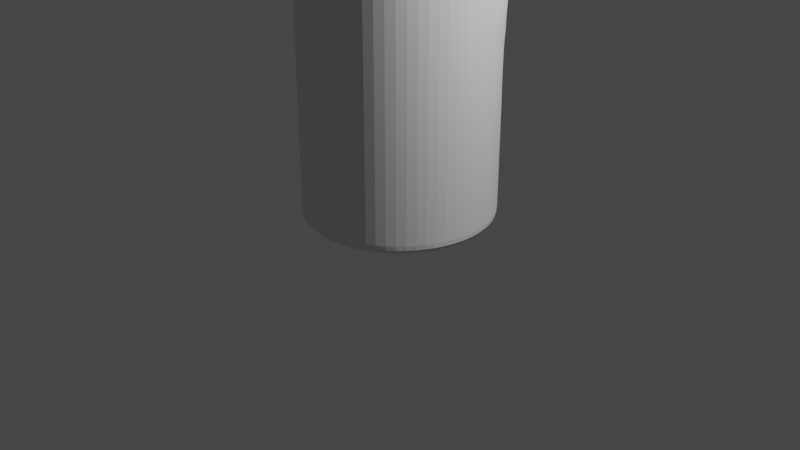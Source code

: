 # Source: NewTotem.blend  (saved by Blender 3.4.6; exported with 4.5.12 LTS)
import bpy
from mathutils import Matrix  # noqa: F401  (used for matrix-valued properties, if any)

bpy.ops.wm.read_factory_settings(use_empty=True)
scene = bpy.context.scene
scene.name = 'Scene'

# ---- collections
col_collection = bpy.data.collections.new('Collection'); scene.collection.children.link(col_collection)

# ---- world
world_world = bpy.data.worlds.new('World'); scene.world = world_world
world_world.use_nodes = True; world_world.node_tree.nodes.clear()
_N = world_world.node_tree.nodes; _L = world_world.node_tree.links
n0 = _N.new('ShaderNodeOutputWorld'); n0.name = 'World Output'; n0.location = (300, 300)
n1 = _N.new('ShaderNodeBackground'); n1.name = 'Background'; n1.location = (10, 300)
n1.inputs[0].default_value = (0.05088, 0.05088, 0.05088, 1.0)
_L.new(n1.outputs[0], n0.inputs[0])
n0.is_active_output = True
world_world.color = (0.05088, 0.05088, 0.05088)
world_world.use_sun_shadow = False
world_world.sun_shadow_jitter_overblur = 0.0

# ---- cameras
cam_camera = bpy.data.cameras.new('Camera')
cam_camera.clip_end = 100.0
cam_camera.ortho_scale = 7.314

# ---- lights
light_light = bpy.data.lights.new('Light', 'POINT')
light_light.transmission_factor = 0.0
light_light.energy = 1000.0
light_light.shadow_soft_size = 0.1
light_light.shadow_maximum_resolution = 0.006
light_light.use_absolute_resolution = True

# ---- meshes
me_cylinder = bpy.data.meshes.new('Cylinder')
me_cylinder.from_pydata([(0.0, 1.0, -1.5), (0.0, 1.0, 1.5), (0.3827, 0.9239, -1.5), (0.3827, 0.9239, 1.5), (0.7071, 0.7071, -1.5), (0.7071, 0.7071, 1.5), (0.9239, 0.3827, -1.5), (0.9239, 0.3827, 1.5), (1.0, 0.0, -1.5), (1.0, 0.0, 1.5), (0.9239, -0.3827, -1.5), (0.9239, -0.3827, 1.5), (0.7071, -0.7071, -1.5), (0.7071, -0.7071, 1.5), (0.3827, -0.9239, -1.5), (0.3827, -0.9239, 1.5), (0.0, -1.0, -1.5), (0.0, -1.0, 1.5), (-0.3827, -0.9239, -1.5), (-0.3827, -0.9239, 1.5), (-0.7071, -0.7071, -1.5), (-0.7071, -0.7071, 1.5), (-0.9239, -0.3827, -1.5), (-0.9239, -0.3827, 1.5), (-1.0, 0.0, -1.5), (-1.0, 0.0, 1.5), (-0.9239, 0.3827, -1.5), (-0.9239, 0.3827, 1.5), (-0.7071, 0.7071, -1.5), (-0.7071, 0.7071, 1.5), (-0.3827, 0.9239, -1.5), (-0.3827, 0.9239, 1.5), (0.0, 1.123, 0.09269), (0.2482, 0.9447, 0.08104), (0.7071, 0.7071, -0.04659), (0.9239, 0.3827, 0.008852), (1.0, 0.0, 0.008852), (0.9239, -0.3827, 0.008852), (0.7071, -0.7071, 0.008852), (0.3827, -0.9239, 0.008852), (0.0, -1.0, 0.008852), (-0.3827, -0.9239, 0.008852), (-0.7071, -0.7071, 0.008852), (-0.9239, -0.3827, 0.008852), (-1.0, 0.0, 0.008852), (-0.9239, 0.3827, 0.008852), (-0.7071, 0.7071, -0.04659), (-0.2482, 0.9447, 0.08104), (0.0, 1.001, 0.75), (0.7773, 0.7071, 0.7642), (0.9239, 0.3827, 0.75), (1.0, 0.0, 0.75), (0.9239, -0.3827, 0.75), (0.7071, -0.7071, 0.75), (0.3827, -0.9239, 0.75), (0.0, -1.0, 0.75), (-0.3827, -0.9239, 0.75), (-0.7071, -0.7071, 0.75), (-0.9239, -0.3827, 0.75), (-1.0, 0.0, 0.75), (-0.9239, 0.3827, 0.75), (-0.7773, 0.7071, 0.7642), (0.0, 1.0, 1.116), (0.3827, 0.9239, 1.116), (0.7506, 0.7071, 1.026), (0.9239, 0.3827, 1.125), (1.0, 0.0, 1.125), (0.9239, -0.3827, 1.125), (0.7071, -0.7071, 1.125), (0.3827, -0.9239, 1.125), (0.0, -1.0, 1.125), (-0.3827, -0.9239, 1.125), (-0.7071, -0.7071, 1.125), (-0.9239, -0.3827, 1.125), (-1.0, 0.0, 1.125), (-0.9239, 0.3827, 1.125), (-0.7506, 0.7071, 1.026), (-0.3827, 0.9239, 1.116), (0.3045, 1.039, 0.375), (0.7071, 0.7071, 0.3892), (0.9239, 0.3827, 0.375), (1.0, 0.0, 0.375), (0.9239, -0.3827, 0.375), (0.7071, -0.7071, 0.375), (0.3827, -0.9239, 0.375), (0.0, -1.0, 0.375), (-0.3827, -0.9239, 0.375), (-0.7071, -0.7071, 0.375), (-0.9239, -0.3827, 0.375), (-1.0, 0.0, 0.375), (-0.9239, 0.3827, 0.375), (-0.7071, 0.7071, 0.3892), (-0.3045, 1.039, 0.375), (0.0, 1.236, 0.375), (0.3827, 0.9239, -0.2534), (0.7071, 0.7071, -0.3274), (0.9239, 0.3827, -0.3004), (1.0, 0.0, -0.3004), (0.9239, -0.3827, -0.3004), (0.7071, -0.7071, -0.3004), (0.3827, -0.9239, -0.3004), (0.0, -1.0, -0.3004), (-0.3827, -0.9239, -0.3004), (-0.7071, -0.7071, -0.3004), (-0.9239, -0.3827, -0.3004), (-1.0, 0.0, -0.3004), (-0.9239, 0.3827, -0.3004), (-0.7071, 0.7071, -0.3274), (-0.3827, 0.9239, -0.2534), (0.0, 1.0, -0.1914), (0.0, 1.0, 0.01528), (0.3827, 0.9239, -0.112), (0.7071, 0.7071, -0.2689), (0.9239, 0.3827, -0.124), (1.0, 0.0, -0.124), (0.9239, -0.3827, -0.124), (0.7071, -0.7071, -0.124), (0.3827, -0.9239, -0.124), (0.0, -1.0, -0.124), (-0.3827, -0.9239, -0.124), (-0.7071, -0.7071, -0.124), (-0.9239, -0.3827, -0.124), (-1.0, 0.0, -0.124), (-0.9239, 0.3827, -0.124), (-0.7071, 0.7071, -0.2689), (-0.3827, 0.9239, -0.112), (0.3827, 0.9239, -1.125), (0.7071, 0.7071, -1.125), (0.9239, 0.3827, -1.125), (1.0, 0.0, -1.125), (0.9239, -0.3827, -1.125), (0.7071, -0.7071, -1.125), (0.3827, -0.9239, -1.125), (0.0, -1.0, -1.125), (-0.3827, -0.9239, -1.125), (-0.7071, -0.7071, -1.125), (-0.9239, -0.3827, -1.125), (-1.0, 0.0, -1.125), (-0.9239, 0.3827, -1.125), (-0.7071, 0.7071, -1.125), (-0.3827, 0.9239, -1.125), (0.0, 1.0, -1.125), (0.1913, 0.9619, -1.5), (0.1913, 0.9619, 1.5), (0.1483, 1.031, 0.08857), (0.1491, 0.9623, 0.7659), (0.1644, 0.9619, 1.022), (0.1818, 1.198, 0.3909), (0.1913, 0.9619, -0.2145), (0.1913, 0.9619, -0.03505), (0.1913, 0.9619, -1.125), (0.5449, 0.8155, -1.5), (0.5449, 0.8155, 1.5), (0.5216, 0.8155, -0.009048), (0.5449, 0.8155, 1.116), (0.5411, 0.8155, 0.375), (0.5449, 0.8155, -0.2981), (0.5449, 0.8155, -0.1793), (0.5449, 0.8155, -1.125), (-0.1913, 0.9619, -1.5), (-0.1913, 0.9619, 1.5), (-0.1483, 1.031, 0.08857), (-0.1491, 0.9623, 0.7659), (-0.1644, 0.9619, 1.022), (-0.1818, 1.198, 0.3909), (-0.1913, 0.9619, -0.2145), (-0.1913, 0.9619, -0.03505), (-0.1913, 0.9619, -1.125), (-0.5449, 0.8155, -1.5), (-0.5449, 0.8155, 1.5), (-0.5216, 0.8155, -0.009048), (-0.5449, 0.8155, 1.116), (-0.5411, 0.8155, 0.375), (-0.5449, 0.8155, -0.2981), (-0.5449, 0.8155, -0.1793), (-0.5449, 0.8155, -1.125), (0.7773, 0.7071, 0.9256), (0.9239, 0.3827, 0.9375), (1.0, 0.0, 0.9375), (0.9239, -0.3827, 0.9375), (0.7071, -0.7071, 0.9375), (0.3827, -0.9239, 0.9375), (0.0, -1.0, 0.9375), (-0.3827, -0.9239, 0.9375), (-0.7071, -0.7071, 0.9375), (-0.9239, -0.3827, 0.9375), (-1.0, 0.0, 0.9375), (-0.9239, 0.3827, 0.9375), (-0.7773, 0.7071, 0.9256), (0.0, 1.0, 0.9375), (0.1491, 0.9619, 0.9251), (-0.1491, 0.9619, 0.9251), (0.0, 1.112, 0.5744), (0.3613, 0.9765, 0.5744), (0.7574, 0.7071, 0.6802), (0.9239, 0.3827, 0.5625), (1.0, 0.0, 0.5625), (0.9239, -0.3827, 0.5625), (0.7071, -0.7071, 0.5625), (0.3827, -0.9239, 0.5625), (0.0, -1.0, 0.5625), (-0.3827, -0.9239, 0.5625), (-0.7071, -0.7071, 0.5625), (-0.9239, -0.3827, 0.5625), (-1.0, 0.0, 0.5625), (-0.9239, 0.3827, 0.5625), (-0.7574, 0.7071, 0.6802), (-0.3613, 0.9765, 0.5744), (0.1581, 0.9884, 0.6943), (0.5449, 0.8155, 0.5731), (-0.1581, 0.9884, 0.6943), (-0.5449, 0.8155, 0.5731), (0.3789, 0.5358, 0.9375), (0.379, 0.5358, 0.75), (0.7773, 0.319, 0.9256), (0.7773, 0.319, 0.7642), (-0.7773, 0.319, 0.9256), (-0.7773, 0.319, 0.7642), (-0.3789, 0.5358, 0.9375), (-0.379, 0.5358, 0.75), (-0.5615, 0.4274, 0.75), (0.5615, 0.4274, 0.75), (0.1491, 0.5738, 0.7659), (-0.5449, 0.4274, 1.116), (-0.3827, 0.5358, 1.116), (0.5449, 0.4274, 1.116), (0.7506, 0.319, 1.026), (0.1644, 0.5738, 1.022), (0.3827, 0.5358, 1.116), (0.1491, 0.5738, 0.9251), (0.5616, 0.4274, 0.9375), (-0.1491, 0.5738, 0.7659), (-0.1644, 0.5738, 1.022), (-0.1491, 0.5738, 0.9251), (-0.7506, 0.319, 1.026), (-0.5616, 0.4274, 0.9375), (0.3827, 0.5358, 0.5744), (0.7574, 0.319, 0.6802), (-0.7574, 0.319, 0.6802), (-0.3827, 0.5358, 0.5744), (0.1581, 0.5738, 0.6943), (0.5449, 0.4274, 0.5731), (-0.1581, 0.5738, 0.6943), (-0.5449, 0.4274, 0.5731), (0.2762, 1.032, 0.2089), (0.7071, 0.7071, 0.1946), (0.9239, 0.3827, 0.1875), (1.0, 0.0, 0.1875), (0.9239, -0.3827, 0.1875), (0.7071, -0.7071, 0.1875), (0.3827, -0.9239, 0.1875), (0.0, -1.0, 0.1875), (-0.3827, -0.9239, 0.1875), (-0.7071, -0.7071, 0.1875), (-0.9239, -0.3827, 0.1875), (-1.0, 0.0, 0.1875), (-0.9239, 0.3827, 0.1875), (-0.7071, 0.7071, 0.1946), (-0.2762, 1.032, 0.2089), (0.0, 1.236, 0.2055), (0.1845, 1.198, 0.2481), (0.5375, 0.8155, 0.1875), (-0.1845, 1.198, 0.2481), (-0.5375, 0.8155, 0.1875), (0.0, 1.0, 1.308), (0.3827, 0.9239, 1.308), (0.7289, 0.7071, 1.263), (0.9239, 0.3827, 1.312), (1.0, 0.0, 1.312), (0.9239, -0.3827, 1.312), (0.7071, -0.7071, 1.312), (0.3827, -0.9239, 1.312), (0.0, -1.0, 1.312), (-0.3827, -0.9239, 1.312), (-0.7071, -0.7071, 1.312), (-0.9239, -0.3827, 1.312), (-1.0, 0.0, 1.312), (-0.9239, 0.3827, 1.312), (-0.7289, 0.7071, 1.263), (-0.3827, 0.9239, 1.308), (0.1778, 0.9619, 1.261), (0.5449, 0.8155, 1.308), (-0.1778, 0.9619, 1.261), (-0.5449, 0.8155, 1.308), (0.0, 1.0, -0.7073), (0.3827, 0.9239, -0.6921), (0.7071, 0.7071, -0.7127), (0.9239, 0.3827, -0.7127), (1.0, 0.0, -0.7127), (0.9239, -0.3827, -0.7127), (0.7071, -0.7071, -0.7127), (0.3827, -0.9239, -0.7127), (0.0, -1.0, -0.7127), (-0.3827, -0.9239, -0.7127), (-0.7071, -0.7071, -0.7127), (-0.9239, -0.3827, -0.7127), (-1.0, 0.0, -0.7127), (-0.9239, 0.3827, -0.7127), (-0.7071, 0.7071, -0.7127), (-0.3827, 0.9239, -0.6921), (0.1913, 0.9619, -0.6984), (0.5449, 0.8155, -0.7062), (-0.1913, 0.9619, -0.6984), (-0.5449, 0.8155, -0.7062), (0.0, 1.0, -0.3908), (0.3827, 0.9239, -0.4679), (0.7071, 0.7071, -0.5066), (0.9239, 0.3827, -0.5066), (1.0, 0.0, -0.5066), (0.9239, -0.3827, -0.5066), (0.7071, -0.7071, -0.5066), (0.3827, -0.9239, -0.5066), (0.0, -1.0, -0.5066), (-0.3827, -0.9239, -0.5066), (-0.7071, -0.7071, -0.5066), (-0.9239, -0.3827, -0.5066), (-1.0, 0.0, -0.5066), (-0.9239, 0.3827, -0.5066), (-0.7071, 0.7071, -0.5066), (-0.3827, 0.9239, -0.4679), (0.1913, 0.9619, -0.4209), (0.5449, 0.8155, -0.4968), (-0.1913, 0.9619, -0.4209), (-0.5449, 0.8155, -0.4968), (0.3827, 0.9239, -0.9073), (0.7071, 0.7071, -0.9189), (0.9239, 0.3827, -0.9189), (1.0, 0.0, -0.9189), (0.9239, -0.3827, -0.9189), (0.7071, -0.7071, -0.9189), (0.3827, -0.9239, -0.9189), (0.0, -1.0, -0.9189), (-0.3827, -0.9239, -0.9189), (-0.7071, -0.7071, -0.9189), (-0.9239, -0.3827, -0.9189), (-1.0, 0.0, -0.9189), (-0.9239, 0.3827, -0.9189), (-0.7071, 0.7071, -0.9189), (-0.3827, 0.9239, -0.9073), (0.1913, 0.9619, -0.9019), (0.5449, 0.8155, -0.9156), (-0.1913, 0.9619, -0.9019), (-0.5449, 0.8155, -0.9156), (0.0, 1.0, -0.8988), (0.3827, 0.9239, -1.312), (0.7071, 0.7071, -1.312), (0.9239, 0.3827, -1.312), (1.0, 0.0, -1.312), (0.9239, -0.3827, -1.312), (0.7071, -0.7071, -1.312), (0.3827, -0.9239, -1.312), (0.0, -1.0, -1.312), (-0.3827, -0.9239, -1.312), (-0.7071, -0.7071, -1.312), (-0.9239, -0.3827, -1.312), (-1.0, 0.0, -1.312), (-0.9239, 0.3827, -1.312), (-0.7071, 0.7071, -1.312), (-0.3827, 0.9239, -1.312), (0.0, 1.0, -1.312), (0.1913, 0.9619, -1.312), (0.5449, 0.8155, -1.312), (-0.1913, 0.9619, -1.312), (-0.5449, 0.8155, -1.312)], [], [(280, 143, 3, 265), (281, 152, 5, 266), (266, 5, 7, 267), (267, 7, 9, 268), (268, 9, 11, 269), (269, 11, 13, 270), (270, 13, 15, 271), (271, 15, 17, 272), (272, 17, 19, 273), (273, 19, 21, 274), (274, 21, 23, 275), (275, 23, 25, 276), (276, 25, 27, 277), (277, 27, 29, 278), (3, 143, 1, 160, 31, 169, 29, 27, 25, 23, 21, 19, 17, 15, 13, 11, 9, 7, 5, 152), (283, 169, 31, 279), (282, 160, 1, 264), (0, 142, 2, 151, 4, 6, 8, 10, 12, 14, 16, 18, 20, 22, 24, 26, 28, 168, 30, 159), (166, 161, 32, 110), (174, 170, 47, 125), (123, 45, 46, 124), (122, 44, 45, 123), (121, 43, 44, 122), (120, 42, 43, 121), (119, 41, 42, 120), (118, 40, 41, 119), (117, 39, 40, 118), (116, 38, 39, 117), (115, 37, 38, 116), (114, 36, 37, 115), (113, 35, 36, 114), (112, 34, 35, 113), (157, 153, 34, 112), (149, 144, 33, 111), (210, 162, 48, 192), (63, 154, 225, 228), (205, 60, 61, 206), (204, 59, 60, 205), (203, 58, 59, 204), (202, 57, 58, 203), (201, 56, 57, 202), (200, 55, 56, 201), (199, 54, 55, 200), (198, 53, 54, 199), (197, 52, 53, 198), (196, 51, 52, 197), (195, 50, 51, 196), (194, 49, 50, 195), (193, 208, 240, 236), (145, 190, 229, 222), (191, 163, 62, 189), (208, 145, 222, 240), (187, 75, 76, 188), (186, 74, 75, 187), (185, 73, 74, 186), (184, 72, 73, 185), (183, 71, 72, 184), (182, 70, 71, 183), (181, 69, 70, 182), (180, 68, 69, 181), (179, 67, 68, 180), (178, 66, 67, 179), (177, 65, 66, 178), (176, 64, 65, 177), (207, 211, 243, 239), (171, 77, 224, 223), (260, 147, 78, 244), (261, 155, 79, 245), (245, 79, 80, 246), (246, 80, 81, 247), (247, 81, 82, 248), (248, 82, 83, 249), (249, 83, 84, 250), (250, 84, 85, 251), (251, 85, 86, 252), (252, 86, 87, 253), (253, 87, 88, 254), (254, 88, 89, 255), (255, 89, 90, 256), (256, 90, 91, 257), (263, 172, 92, 258), (262, 164, 93, 259), (320, 148, 94, 305), (321, 156, 95, 306), (306, 95, 96, 307), (307, 96, 97, 308), (308, 97, 98, 309), (309, 98, 99, 310), (310, 99, 100, 311), (311, 100, 101, 312), (312, 101, 102, 313), (313, 102, 103, 314), (314, 103, 104, 315), (315, 104, 105, 316), (316, 105, 106, 317), (317, 106, 107, 318), (323, 173, 108, 319), (322, 165, 109, 304), (148, 149, 111, 94), (156, 157, 112, 95), (95, 112, 113, 96), (96, 113, 114, 97), (97, 114, 115, 98), (98, 115, 116, 99), (99, 116, 117, 100), (100, 117, 118, 101), (101, 118, 119, 102), (102, 119, 120, 103), (103, 120, 121, 104), (104, 121, 122, 105), (105, 122, 123, 106), (106, 123, 124, 107), (173, 174, 125, 108), (165, 166, 110, 109), (362, 167, 141, 359), (363, 175, 140, 358), (356, 138, 139, 357), (355, 137, 138, 356), (354, 136, 137, 355), (353, 135, 136, 354), (352, 134, 135, 353), (351, 133, 134, 352), (350, 132, 133, 351), (349, 131, 132, 350), (348, 130, 131, 349), (347, 129, 130, 348), (346, 128, 129, 347), (345, 127, 128, 346), (361, 158, 127, 345), (360, 150, 126, 344), (359, 141, 150, 360), (109, 110, 149, 148), (304, 109, 148, 320), (259, 93, 147, 260), (189, 62, 146, 190), (192, 48, 145, 208), (110, 32, 144, 149), (264, 1, 143, 280), (344, 126, 158, 361), (94, 111, 157, 156), (305, 94, 156, 321), (244, 78, 155, 261), (163, 191, 233, 232), (146, 63, 228, 227), (111, 33, 153, 157), (265, 3, 152, 281), (358, 140, 167, 362), (108, 125, 166, 165), (319, 108, 165, 322), (258, 92, 164, 262), (209, 193, 236, 241), (206, 61, 217, 238), (125, 47, 161, 166), (279, 31, 160, 282), (357, 139, 175, 363), (107, 124, 174, 173), (318, 107, 173, 323), (257, 91, 172, 263), (154, 64, 226, 225), (76, 171, 223, 234), (124, 46, 170, 174), (278, 29, 169, 283), (210, 207, 239, 242), (190, 146, 227, 229), (191, 162, 231, 233), (48, 189, 190, 145), (176, 49, 215, 214), (64, 176, 214, 226), (49, 176, 177, 50), (50, 177, 178, 51), (51, 178, 179, 52), (52, 179, 180, 53), (53, 180, 181, 54), (54, 181, 182, 55), (55, 182, 183, 56), (56, 183, 184, 57), (57, 184, 185, 58), (58, 185, 186, 59), (59, 186, 187, 60), (60, 187, 188, 61), (211, 206, 238, 243), (162, 191, 189, 48), (91, 206, 211, 172), (92, 207, 210, 164), (78, 193, 209, 155), (93, 192, 208, 147), (147, 208, 193, 78), (155, 209, 194, 79), (79, 194, 195, 80), (80, 195, 196, 81), (81, 196, 197, 82), (82, 197, 198, 83), (83, 198, 199, 84), (84, 199, 200, 85), (85, 200, 201, 86), (86, 201, 202, 87), (87, 202, 203, 88), (88, 203, 204, 89), (89, 204, 205, 90), (90, 205, 206, 91), (172, 211, 207, 92), (164, 210, 192, 93), (243, 220, 219, 239), (241, 221, 215, 237), (240, 222, 213, 236), (235, 223, 224, 218), (230, 225, 226, 214), (229, 227, 228, 212), (212, 228, 225, 230), (236, 213, 221, 241), (218, 224, 232, 233), (239, 219, 231, 242), (216, 234, 223, 235), (238, 217, 220, 243), (217, 216, 235, 220), (219, 218, 233, 231), (213, 212, 230, 221), (222, 229, 212, 213), (221, 230, 214, 215), (220, 235, 218, 219), (49, 194, 237, 215), (188, 76, 234, 216), (61, 188, 216, 217), (194, 209, 241, 237), (162, 210, 242, 231), (77, 163, 232, 224), (46, 257, 263, 170), (47, 258, 262, 161), (33, 244, 261, 153), (32, 259, 260, 144), (161, 262, 259, 32), (170, 263, 258, 47), (45, 256, 257, 46), (44, 255, 256, 45), (43, 254, 255, 44), (42, 253, 254, 43), (41, 252, 253, 42), (40, 251, 252, 41), (39, 250, 251, 40), (38, 249, 250, 39), (37, 248, 249, 38), (36, 247, 248, 37), (35, 246, 247, 36), (34, 245, 246, 35), (153, 261, 245, 34), (144, 260, 244, 33), (76, 278, 283, 171), (77, 279, 282, 163), (63, 265, 281, 154), (62, 264, 280, 146), (163, 282, 264, 62), (171, 283, 279, 77), (75, 277, 278, 76), (74, 276, 277, 75), (73, 275, 276, 74), (72, 274, 275, 73), (71, 273, 274, 72), (70, 272, 273, 71), (69, 271, 272, 70), (68, 270, 271, 69), (67, 269, 270, 68), (66, 268, 269, 67), (65, 267, 268, 66), (64, 266, 267, 65), (154, 281, 266, 64), (146, 280, 265, 63), (337, 298, 303, 342), (338, 299, 302, 341), (324, 285, 301, 340), (343, 284, 300, 339), (341, 302, 284, 343), (342, 303, 299, 338), (336, 297, 298, 337), (335, 296, 297, 336), (334, 295, 296, 335), (333, 294, 295, 334), (332, 293, 294, 333), (331, 292, 293, 332), (330, 291, 292, 331), (329, 290, 291, 330), (328, 289, 290, 329), (327, 288, 289, 328), (326, 287, 288, 327), (325, 286, 287, 326), (340, 301, 286, 325), (339, 300, 285, 324), (298, 318, 323, 303), (299, 319, 322, 302), (285, 305, 321, 301), (284, 304, 320, 300), (302, 322, 304, 284), (303, 323, 319, 299), (297, 317, 318, 298), (296, 316, 317, 297), (295, 315, 316, 296), (294, 314, 315, 295), (293, 313, 314, 294), (292, 312, 313, 293), (291, 311, 312, 292), (290, 310, 311, 291), (289, 309, 310, 290), (288, 308, 309, 289), (287, 307, 308, 288), (286, 306, 307, 287), (301, 321, 306, 286), (300, 320, 305, 285), (150, 339, 324, 126), (158, 340, 325, 127), (127, 325, 326, 128), (128, 326, 327, 129), (129, 327, 328, 130), (130, 328, 329, 131), (131, 329, 330, 132), (132, 330, 331, 133), (133, 331, 332, 134), (134, 332, 333, 135), (135, 333, 334, 136), (136, 334, 335, 137), (137, 335, 336, 138), (138, 336, 337, 139), (175, 342, 338, 140), (167, 341, 343, 141), (141, 343, 339, 150), (126, 324, 340, 158), (140, 338, 341, 167), (139, 337, 342, 175), (28, 357, 363, 168), (30, 358, 362, 159), (2, 344, 361, 151), (0, 359, 360, 142), (142, 360, 344, 2), (151, 361, 345, 4), (4, 345, 346, 6), (6, 346, 347, 8), (8, 347, 348, 10), (10, 348, 349, 12), (12, 349, 350, 14), (14, 350, 351, 16), (16, 351, 352, 18), (18, 352, 353, 20), (20, 353, 354, 22), (22, 354, 355, 24), (24, 355, 356, 26), (26, 356, 357, 28), (168, 363, 358, 30), (159, 362, 359, 0)])
_uv = me_cylinder.uv_layers.new(name='UVMap')
_uv.uv.foreach_set('vector', [0.9688, 0.9688, 0.9688, 1.0, 0.9375, 1.0, 0.9375, 0.9688, 0.9063, 0.9688, 0.9062, 1.0, 0.875, 1.0, 0.875, 0.9688, 0.875, 0.9688, 0.875, 1.0, 0.8125, 1.0, 0.8125, 0.9688, 0.8125, 0.9688, 0.8125, 1.0, 0.75, 1.0, 0.75, 0.9688, 0.75, 0.9688, 0.75, 1.0, 0.6875, 1.0, 0.6875, 0.9688, 0.6875, 0.9688, 0.6875, 1.0, 0.625, 1.0, 0.625, 0.9688, 0.625, 0.9688, 0.625, 1.0, 0.5625, 1.0, 0.5625, 0.9688, 0.5625, 0.9688, 0.5625, 1.0, 0.5, 1.0, 0.5, 0.9688, 0.5, 0.9688, 0.5, 1.0, 0.4375, 1.0, 0.4375, 0.9688, 0.4375, 0.9688, 0.4375, 1.0, 0.375, 1.0, 0.375, 0.9688, 0.375, 0.9688, 0.375, 1.0, 0.3125, 1.0, 0.3125, 0.9688, 0.3125, 0.9688, 0.3125, 1.0, 0.25, 1.0, 0.25, 0.9688, 0.25, 0.9688, 0.25, 1.0, 0.1875, 1.0, 0.1875, 0.9688, 0.1875, 0.9688, 0.1875, 1.0, 0.125, 1.0, 0.125, 0.9688, 0.3418, 0.4717, 0.2959, 0.4809, 0.25, 0.49, 0.2041, 0.4809, 0.1582, 0.4717, 0.1192, 0.4457, 0.08029, 0.4197, 0.02827, 0.3418, 0.01, 0.25, 0.02827, 0.1582, 0.08029, 0.08029, 0.1582, 0.02827, 0.25, 0.01, 0.3418, 0.02827, 0.4197, 0.08029, 0.4717, 0.1582, 0.49, 0.25, 0.4717, 0.3418, 0.4197, 0.4197, 0.3808, 0.4457, 0.09375, 0.9688, 0.09375, 1.0, 0.0625, 1.0, 0.0625, 0.9688, 0.03125, 0.9688, 0.03125, 1.0, 0.0, 1.0, 0.0, 0.9688, 0.75, 0.49, 0.7959, 0.4809, 0.8418, 0.4717, 0.8808, 0.4457, 0.9197, 0.4197, 0.9717, 0.3418, 0.99, 0.25, 0.9717, 0.1582, 0.9197, 0.08029, 0.8418, 0.02827, 0.75, 0.01, 0.6582, 0.02827, 0.5803, 0.08029, 0.5283, 0.1582, 0.51, 0.25, 0.5283, 0.3418, 0.5803, 0.4197, 0.6192, 0.4457, 0.6582, 0.4717, 0.7041, 0.4809, 0.03125, 0.6875, 0.03125, 0.75, 0.0, 0.75, 0.0, 0.6875, 0.09375, 0.6875, 0.09375, 0.75, 0.0625, 0.75, 0.0625, 0.6875, 0.1875, 0.6875, 0.1875, 0.75, 0.125, 0.75, 0.125, 0.6875, 0.25, 0.6875, 0.25, 0.75, 0.1875, 0.75, 0.1875, 0.6875, 0.3125, 0.6875, 0.3125, 0.75, 0.25, 0.75, 0.25, 0.6875, 0.375, 0.6875, 0.375, 0.75, 0.3125, 0.75, 0.3125, 0.6875, 0.4375, 0.6875, 0.4375, 0.75, 0.375, 0.75, 0.375, 0.6875, 0.5, 0.6875, 0.5, 0.75, 0.4375, 0.75, 0.4375, 0.6875, 0.5625, 0.6875, 0.5625, 0.75, 0.5, 0.75, 0.5, 0.6875, 0.625, 0.6875, 0.625, 0.75, 0.5625, 0.75, 0.5625, 0.6875, 0.6875, 0.6875, 0.6875, 0.75, 0.625, 0.75, 0.625, 0.6875, 0.75, 0.6875, 0.75, 0.75, 0.6875, 0.75, 0.6875, 0.6875, 0.8125, 0.6875, 0.8125, 0.75, 0.75, 0.75, 0.75, 0.6875, 0.875, 0.6875, 0.875, 0.75, 0.8125, 0.75, 0.8125, 0.6875, 0.9062, 0.6875, 0.9062, 0.75, 0.875, 0.75, 0.875, 0.6875, 0.9688, 0.6875, 0.9688, 0.75, 0.9375, 0.75, 0.9375, 0.6875, 0.03125, 0.8438, 0.03125, 0.875, 0.0, 0.875, 0.0, 0.8438, 0.9375, 0.9375, 0.9062, 0.9375, 0.9062, 0.9375, 0.9375, 0.9375, 0.1875, 0.8438, 0.1875, 0.875, 0.125, 0.875, 0.125, 0.8438, 0.25, 0.8438, 0.25, 0.875, 0.1875, 0.875, 0.1875, 0.8438, 0.3125, 0.8438, 0.3125, 0.875, 0.25, 0.875, 0.25, 0.8438, 0.375, 0.8438, 0.375, 0.875, 0.3125, 0.875, 0.3125, 0.8438, 0.4375, 0.8438, 0.4375, 0.875, 0.375, 0.875, 0.375, 0.8438, 0.5, 0.8438, 0.5, 0.875, 0.4375, 0.875, 0.4375, 0.8438, 0.5625, 0.8438, 0.5625, 0.875, 0.5, 0.875, 0.5, 0.8438, 0.625, 0.8438, 0.625, 0.875, 0.5625, 0.875, 0.5625, 0.8438, 0.6875, 0.8438, 0.6875, 0.875, 0.625, 0.875, 0.625, 0.8438, 0.75, 0.8438, 0.75, 0.875, 0.6875, 0.875, 0.6875, 0.8438, 0.8125, 0.8438, 0.8125, 0.875, 0.75, 0.875, 0.75, 0.8438, 0.875, 0.8438, 0.875, 0.875, 0.8125, 0.875, 0.8125, 0.8438, 0.9375, 0.8438, 0.9688, 0.8438, 0.9688, 0.8438, 0.9375, 0.8438, 0.9688, 0.875, 0.9688, 0.9062, 0.9688, 0.9062, 0.9688, 0.875, 0.03125, 0.9062, 0.03125, 0.9375, 0.0, 0.9375, 0.0, 0.9062, 0.9688, 0.8438, 0.9688, 0.875, 0.9688, 0.875, 0.9688, 0.8438, 0.1875, 0.9062, 0.1875, 0.9375, 0.125, 0.9375, 0.125, 0.9062, 0.25, 0.9062, 0.25, 0.9375, 0.1875, 0.9375, 0.1875, 0.9062, 0.3125, 0.9062, 0.3125, 0.9375, 0.25, 0.9375, 0.25, 0.9062, 0.375, 0.9062, 0.375, 0.9375, 0.3125, 0.9375, 0.3125, 0.9062, 0.4375, 0.9062, 0.4375, 0.9375, 0.375, 0.9375, 0.375, 0.9062, 0.5, 0.9062, 0.5, 0.9375, 0.4375, 0.9375, 0.4375, 0.9062, 0.5625, 0.9062, 0.5625, 0.9375, 0.5, 0.9375, 0.5, 0.9062, 0.625, 0.9062, 0.625, 0.9375, 0.5625, 0.9375, 0.5625, 0.9062, 0.6875, 0.9062, 0.6875, 0.9375, 0.625, 0.9375, 0.625, 0.9062, 0.75, 0.9062, 0.75, 0.9375, 0.6875, 0.9375, 0.6875, 0.9062, 0.8125, 0.9062, 0.8125, 0.9375, 0.75, 0.9375, 0.75, 0.9062, 0.875, 0.9062, 0.875, 0.9375, 0.8125, 0.9375, 0.8125, 0.9062, 0.0625, 0.8438, 0.09375, 0.8438, 0.09375, 0.8438, 0.0625, 0.8438, 0.09375, 0.9375, 0.0625, 0.9375, 0.0625, 0.9375, 0.09375, 0.9375, 0.9688, 0.7812, 0.9688, 0.8125, 0.9375, 0.8125, 0.9375, 0.7813, 0.9062, 0.7812, 0.9062, 0.8125, 0.875, 0.8125, 0.875, 0.7812, 0.875, 0.7812, 0.875, 0.8125, 0.8125, 0.8125, 0.8125, 0.7813, 0.8125, 0.7813, 0.8125, 0.8125, 0.75, 0.8125, 0.75, 0.7812, 0.75, 0.7812, 0.75, 0.8125, 0.6875, 0.8125, 0.6875, 0.7812, 0.6875, 0.7812, 0.6875, 0.8125, 0.625, 0.8125, 0.625, 0.7812, 0.625, 0.7812, 0.625, 0.8125, 0.5625, 0.8125, 0.5625, 0.7812, 0.5625, 0.7812, 0.5625, 0.8125, 0.5, 0.8125, 0.5, 0.7812, 0.5, 0.7812, 0.5, 0.8125, 0.4375, 0.8125, 0.4375, 0.7812, 0.4375, 0.7812, 0.4375, 0.8125, 0.375, 0.8125, 0.375, 0.7812, 0.375, 0.7812, 0.375, 0.8125, 0.3125, 0.8125, 0.3125, 0.7812, 0.3125, 0.7812, 0.3125, 0.8125, 0.25, 0.8125, 0.25, 0.7812, 0.25, 0.7812, 0.25, 0.8125, 0.1875, 0.8125, 0.1875, 0.7813, 0.1875, 0.7813, 0.1875, 0.8125, 0.125, 0.8125, 0.125, 0.7812, 0.09375, 0.7812, 0.09375, 0.8125, 0.0625, 0.8125, 0.0625, 0.7812, 0.03125, 0.7812, 0.03125, 0.8125, 0.0, 0.8125, 0.0, 0.7812, 0.9688, 0.6094, 0.9688, 0.625, 0.9375, 0.625, 0.9375, 0.6094, 0.9062, 0.6094, 0.9062, 0.625, 0.875, 0.625, 0.875, 0.6094, 0.875, 0.6094, 0.875, 0.625, 0.8125, 0.625, 0.8125, 0.6094, 0.8125, 0.6094, 0.8125, 0.625, 0.75, 0.625, 0.75, 0.6094, 0.75, 0.6094, 0.75, 0.625, 0.6875, 0.625, 0.6875, 0.6094, 0.6875, 0.6094, 0.6875, 0.625, 0.625, 0.625, 0.625, 0.6094, 0.625, 0.6094, 0.625, 0.625, 0.5625, 0.625, 0.5625, 0.6094, 0.5625, 0.6094, 0.5625, 0.625, 0.5, 0.625, 0.5, 0.6094, 0.5, 0.6094, 0.5, 0.625, 0.4375, 0.625, 0.4375, 0.6094, 0.4375, 0.6094, 0.4375, 0.625, 0.375, 0.625, 0.375, 0.6094, 0.375, 0.6094, 0.375, 0.625, 0.3125, 0.625, 0.3125, 0.6094, 0.3125, 0.6094, 0.3125, 0.625, 0.25, 0.625, 0.25, 0.6094, 0.25, 0.6094, 0.25, 0.625, 0.1875, 0.625, 0.1875, 0.6094, 0.1875, 0.6094, 0.1875, 0.625, 0.125, 0.625, 0.125, 0.6094, 0.09375, 0.6094, 0.09375, 0.625, 0.0625, 0.625, 0.0625, 0.6094, 0.03125, 0.6094, 0.03125, 0.625, 0.0, 0.625, 0.0, 0.6094, 0.9688, 0.625, 0.9688, 0.6875, 0.9375, 0.6875, 0.9375, 0.625, 0.9062, 0.625, 0.9062, 0.6875, 0.875, 0.6875, 0.875, 0.625, 0.875, 0.625, 0.875, 0.6875, 0.8125, 0.6875, 0.8125, 0.625, 0.8125, 0.625, 0.8125, 0.6875, 0.75, 0.6875, 0.75, 0.625, 0.75, 0.625, 0.75, 0.6875, 0.6875, 0.6875, 0.6875, 0.625, 0.6875, 0.625, 0.6875, 0.6875, 0.625, 0.6875, 0.625, 0.625, 0.625, 0.625, 0.625, 0.6875, 0.5625, 0.6875, 0.5625, 0.625, 0.5625, 0.625, 0.5625, 0.6875, 0.5, 0.6875, 0.5, 0.625, 0.5, 0.625, 0.5, 0.6875, 0.4375, 0.6875, 0.4375, 0.625, 0.4375, 0.625, 0.4375, 0.6875, 0.375, 0.6875, 0.375, 0.625, 0.375, 0.625, 0.375, 0.6875, 0.3125, 0.6875, 0.3125, 0.625, 0.3125, 0.625, 0.3125, 0.6875, 0.25, 0.6875, 0.25, 0.625, 0.25, 0.625, 0.25, 0.6875, 0.1875, 0.6875, 0.1875, 0.625, 0.1875, 0.625, 0.1875, 0.6875, 0.125, 0.6875, 0.125, 0.625, 0.09375, 0.625, 0.09375, 0.6875, 0.0625, 0.6875, 0.0625, 0.625, 0.03125, 0.625, 0.03125, 0.6875, 0.0, 0.6875, 0.0, 0.625, 0.03125, 0.5312, 0.03125, 0.5625, 0.0, 0.5625, 0.0, 0.5312, 0.09375, 0.5312, 0.09375, 0.5625, 0.0625, 0.5625, 0.0625, 0.5312, 0.1875, 0.5312, 0.1875, 0.5625, 0.125, 0.5625, 0.125, 0.5312, 0.25, 0.5312, 0.25, 0.5625, 0.1875, 0.5625, 0.1875, 0.5312, 0.3125, 0.5312, 0.3125, 0.5625, 0.25, 0.5625, 0.25, 0.5312, 0.375, 0.5312, 0.375, 0.5625, 0.3125, 0.5625, 0.3125, 0.5312, 0.4375, 0.5312, 0.4375, 0.5625, 0.375, 0.5625, 0.375, 0.5312, 0.5, 0.5312, 0.5, 0.5625, 0.4375, 0.5625, 0.4375, 0.5312, 0.5625, 0.5312, 0.5625, 0.5625, 0.5, 0.5625, 0.5, 0.5312, 0.625, 0.5312, 0.625, 0.5625, 0.5625, 0.5625, 0.5625, 0.5312, 0.6875, 0.5312, 0.6875, 0.5625, 0.625, 0.5625, 0.625, 0.5312, 0.75, 0.5312, 0.75, 0.5625, 0.6875, 0.5625, 0.6875, 0.5312, 0.8125, 0.5312, 0.8125, 0.5625, 0.75, 0.5625, 0.75, 0.5312, 0.875, 0.5312, 0.875, 0.5625, 0.8125, 0.5625, 0.8125, 0.5312, 0.9062, 0.5312, 0.9062, 0.5625, 0.875, 0.5625, 0.875, 0.5312, 0.9688, 0.5312, 0.9688, 0.5625, 0.9375, 0.5625, 0.9375, 0.5312, 1.0, 0.5312, 1.0, 0.5625, 0.9688, 0.5625, 0.9688, 0.5312, 1.0, 0.625, 1.0, 0.6875, 0.9688, 0.6875, 0.9688, 0.625, 1.0, 0.6094, 1.0, 0.625, 0.9688, 0.625, 0.9688, 0.6094, 1.0, 0.7812, 1.0, 0.8125, 0.9688, 0.8125, 0.9688, 0.7812, 1.0, 0.9062, 1.0, 0.9375, 0.9688, 0.9375, 0.9688, 0.9062, 1.0, 0.8438, 1.0, 0.875, 0.9688, 0.875, 0.9688, 0.8438, 1.0, 0.6875, 1.0, 0.75, 0.9688, 0.75, 0.9688, 0.6875, 1.0, 0.9688, 1.0, 1.0, 0.9688, 1.0, 0.9688, 0.9688, 0.9375, 0.5312, 0.9375, 0.5625, 0.9062, 0.5625, 0.9062, 0.5312, 0.9375, 0.625, 0.9375, 0.6875, 0.9062, 0.6875, 0.9062, 0.625, 0.9375, 0.6094, 0.9375, 0.625, 0.9062, 0.625, 0.9062, 0.6094, 0.9375, 0.7813, 0.9375, 0.8125, 0.9062, 0.8125, 0.9062, 0.7812, 0.03125, 0.9375, 0.03125, 0.9062, 0.03125, 0.9062, 0.03125, 0.9375, 0.9688, 0.9375, 0.9375, 0.9375, 0.9375, 0.9375, 0.9688, 0.9375, 0.9375, 0.6875, 0.9375, 0.75, 0.9062, 0.75, 0.9062, 0.6875, 0.9375, 0.9688, 0.9375, 1.0, 0.9062, 1.0, 0.9063, 0.9688, 0.0625, 0.5312, 0.0625, 0.5625, 0.03125, 0.5625, 0.03125, 0.5312, 0.0625, 0.625, 0.0625, 0.6875, 0.03125, 0.6875, 0.03125, 0.625, 0.0625, 0.6094, 0.0625, 0.625, 0.03125, 0.625, 0.03125, 0.6094, 0.0625, 0.7812, 0.0625, 0.8125, 0.03125, 0.8125, 0.03125, 0.7812, 0.9062, 0.8438, 0.9375, 0.8438, 0.9375, 0.8438, 0.9062, 0.8438, 0.125, 0.8438, 0.125, 0.875, 0.125, 0.875, 0.125, 0.8438, 0.0625, 0.6875, 0.0625, 0.75, 0.03125, 0.75, 0.03125, 0.6875, 0.0625, 0.9688, 0.0625, 1.0, 0.03125, 1.0, 0.03125, 0.9688, 0.125, 0.5312, 0.125, 0.5625, 0.09375, 0.5625, 0.09375, 0.5312, 0.125, 0.625, 0.125, 0.6875, 0.09375, 0.6875, 0.09375, 0.625, 0.125, 0.6094, 0.125, 0.625, 0.09375, 0.625, 0.09375, 0.6094, 0.125, 0.7812, 0.125, 0.8125, 0.09375, 0.8125, 0.09375, 0.7812, 0.9062, 0.9375, 0.875, 0.9375, 0.875, 0.9375, 0.9062, 0.9375, 0.125, 0.9375, 0.09375, 0.9375, 0.09375, 0.9375, 0.125, 0.9375, 0.125, 0.6875, 0.125, 0.75, 0.09375, 0.75, 0.09375, 0.6875, 0.125, 0.9688, 0.125, 1.0, 0.09375, 1.0, 0.09375, 0.9688, 0.03125, 0.8438, 0.0625, 0.8438, 0.0625, 0.8438, 0.03125, 0.8438, 0.9688, 0.9062, 0.9688, 0.9375, 0.9688, 0.9375, 0.9688, 0.9062, 0.03125, 0.9062, 0.03125, 0.875, 0.03125, 0.875, 0.03125, 0.9062, 1.0, 0.875, 1.0, 0.9062, 0.9688, 0.9062, 0.9688, 0.875, 0.875, 0.9062, 0.875, 0.875, 0.875, 0.875, 0.875, 0.9062, 0.875, 0.9375, 0.875, 0.9062, 0.875, 0.9062, 0.875, 0.9375, 0.875, 0.875, 0.875, 0.9062, 0.8125, 0.9062, 0.8125, 0.875, 0.8125, 0.875, 0.8125, 0.9062, 0.75, 0.9062, 0.75, 0.875, 0.75, 0.875, 0.75, 0.9062, 0.6875, 0.9062, 0.6875, 0.875, 0.6875, 0.875, 0.6875, 0.9062, 0.625, 0.9062, 0.625, 0.875, 0.625, 0.875, 0.625, 0.9062, 0.5625, 0.9062, 0.5625, 0.875, 0.5625, 0.875, 0.5625, 0.9062, 0.5, 0.9062, 0.5, 0.875, 0.5, 0.875, 0.5, 0.9062, 0.4375, 0.9062, 0.4375, 0.875, 0.4375, 0.875, 0.4375, 0.9062, 0.375, 0.9062, 0.375, 0.875, 0.375, 0.875, 0.375, 0.9062, 0.3125, 0.9062, 0.3125, 0.875, 0.3125, 0.875, 0.3125, 0.9062, 0.25, 0.9062, 0.25, 0.875, 0.25, 0.875, 0.25, 0.9062, 0.1875, 0.9062, 0.1875, 0.875, 0.1875, 0.875, 0.1875, 0.9062, 0.125, 0.9062, 0.125, 0.875, 0.09375, 0.8438, 0.125, 0.8438, 0.125, 0.8438, 0.09375, 0.8438, 0.03125, 0.875, 0.03125, 0.9062, 0.0, 0.9062, 0.0, 0.875, 0.125, 0.8125, 0.125, 0.8438, 0.09375, 0.8438, 0.09375, 0.8125, 0.0625, 0.8125, 0.0625, 0.8438, 0.03125, 0.8438, 0.03125, 0.8125, 0.9375, 0.8125, 0.9375, 0.8438, 0.9062, 0.8438, 0.9062, 0.8125, 1.0, 0.8125, 1.0, 0.8438, 0.9688, 0.8438, 0.9688, 0.8125, 0.9688, 0.8125, 0.9688, 0.8438, 0.9375, 0.8438, 0.9375, 0.8125, 0.9062, 0.8125, 0.9062, 0.8438, 0.875, 0.8438, 0.875, 0.8125, 0.875, 0.8125, 0.875, 0.8438, 0.8125, 0.8438, 0.8125, 0.8125, 0.8125, 0.8125, 0.8125, 0.8438, 0.75, 0.8438, 0.75, 0.8125, 0.75, 0.8125, 0.75, 0.8438, 0.6875, 0.8438, 0.6875, 0.8125, 0.6875, 0.8125, 0.6875, 0.8438, 0.625, 0.8438, 0.625, 0.8125, 0.625, 0.8125, 0.625, 0.8438, 0.5625, 0.8438, 0.5625, 0.8125, 0.5625, 0.8125, 0.5625, 0.8438, 0.5, 0.8438, 0.5, 0.8125, 0.5, 0.8125, 0.5, 0.8438, 0.4375, 0.8438, 0.4375, 0.8125, 0.4375, 0.8125, 0.4375, 0.8438, 0.375, 0.8438, 0.375, 0.8125, 0.375, 0.8125, 0.375, 0.8438, 0.3125, 0.8438, 0.3125, 0.8125, 0.3125, 0.8125, 0.3125, 0.8438, 0.25, 0.8438, 0.25, 0.8125, 0.25, 0.8125, 0.25, 0.8438, 0.1875, 0.8438, 0.1875, 0.8125, 0.1875, 0.8125, 0.1875, 0.8438, 0.125, 0.8438, 0.125, 0.8125, 0.09375, 0.8125, 0.09375, 0.8438, 0.0625, 0.8438, 0.0625, 0.8125, 0.03125, 0.8125, 0.03125, 0.8438, 0.0, 0.8438, 0.0, 0.8125, 0.09375, 0.8438, 0.09375, 0.875, 0.0625, 0.875, 0.0625, 0.8438, 0.9062, 0.8438, 0.9062, 0.875, 0.875, 0.875, 0.875, 0.8438, 0.9688, 0.8438, 0.9688, 0.875, 0.9375, 0.875, 0.9375, 0.8438, 0.09375, 0.9062, 0.09375, 0.9375, 0.0625, 0.9375, 0.0625, 0.9062, 0.9062, 0.9062, 0.9062, 0.9375, 0.875, 0.9375, 0.875, 0.9062, 0.9688, 0.9062, 0.9688, 0.9375, 0.9375, 0.9375, 0.9375, 0.9062, 0.9375, 0.9062, 0.9375, 0.9375, 0.9062, 0.9375, 0.9062, 0.9062, 0.9375, 0.8438, 0.9375, 0.875, 0.9062, 0.875, 0.9062, 0.8438, 0.0625, 0.9062, 0.0625, 0.9375, 0.03125, 0.9375, 0.03125, 0.9062, 0.0625, 0.8438, 0.0625, 0.875, 0.03125, 0.875, 0.03125, 0.8438, 0.125, 0.9062, 0.125, 0.9375, 0.09375, 0.9375, 0.09375, 0.9062, 0.125, 0.8438, 0.125, 0.875, 0.09375, 0.875, 0.09375, 0.8438, 0.125, 0.875, 0.125, 0.9062, 0.09375, 0.9062, 0.09375, 0.875, 0.0625, 0.875, 0.0625, 0.9062, 0.03125, 0.9062, 0.03125, 0.875, 0.9375, 0.875, 0.9375, 0.9062, 0.9062, 0.9062, 0.9062, 0.875, 0.9688, 0.875, 0.9688, 0.9062, 0.9375, 0.9062, 0.9375, 0.875, 0.9062, 0.875, 0.9062, 0.9062, 0.875, 0.9062, 0.875, 0.875, 0.09375, 0.875, 0.09375, 0.9062, 0.0625, 0.9062, 0.0625, 0.875, 0.875, 0.875, 0.875, 0.8438, 0.875, 0.8438, 0.875, 0.875, 0.125, 0.9062, 0.125, 0.9375, 0.125, 0.9375, 0.125, 0.9062, 0.125, 0.875, 0.125, 0.9062, 0.125, 0.9062, 0.125, 0.875, 0.875, 0.8438, 0.9062, 0.8438, 0.9062, 0.8438, 0.875, 0.8438, 0.03125, 0.875, 0.03125, 0.8438, 0.03125, 0.8438, 0.03125, 0.875, 0.0625, 0.9375, 0.03125, 0.9375, 0.03125, 0.9375, 0.0625, 0.9375, 0.125, 0.75, 0.125, 0.7812, 0.09375, 0.7812, 0.09375, 0.75, 0.0625, 0.75, 0.0625, 0.7812, 0.03125, 0.7812, 0.03125, 0.75, 0.9375, 0.75, 0.9375, 0.7813, 0.9062, 0.7812, 0.9062, 0.75, 1.0, 0.75, 1.0, 0.7812, 0.9688, 0.7812, 0.9688, 0.75, 0.03125, 0.75, 0.03125, 0.7812, 0.0, 0.7812, 0.0, 0.75, 0.09375, 0.75, 0.09375, 0.7812, 0.0625, 0.7812, 0.0625, 0.75, 0.1875, 0.75, 0.1875, 0.7813, 0.125, 0.7812, 0.125, 0.75, 0.25, 0.75, 0.25, 0.7812, 0.1875, 0.7813, 0.1875, 0.75, 0.3125, 0.75, 0.3125, 0.7812, 0.25, 0.7812, 0.25, 0.75, 0.375, 0.75, 0.375, 0.7812, 0.3125, 0.7812, 0.3125, 0.75, 0.4375, 0.75, 0.4375, 0.7812, 0.375, 0.7812, 0.375, 0.75, 0.5, 0.75, 0.5, 0.7812, 0.4375, 0.7812, 0.4375, 0.75, 0.5625, 0.75, 0.5625, 0.7812, 0.5, 0.7812, 0.5, 0.75, 0.625, 0.75, 0.625, 0.7812, 0.5625, 0.7812, 0.5625, 0.75, 0.6875, 0.75, 0.6875, 0.7812, 0.625, 0.7812, 0.625, 0.75, 0.75, 0.75, 0.75, 0.7812, 0.6875, 0.7812, 0.6875, 0.75, 0.8125, 0.75, 0.8125, 0.7813, 0.75, 0.7812, 0.75, 0.75, 0.875, 0.75, 0.875, 0.7812, 0.8125, 0.7813, 0.8125, 0.75, 0.9062, 0.75, 0.9062, 0.7812, 0.875, 0.7812, 0.875, 0.75, 0.9688, 0.75, 0.9688, 0.7812, 0.9375, 0.7813, 0.9375, 0.75, 0.125, 0.9375, 0.125, 0.9688, 0.09375, 0.9688, 0.09375, 0.9375, 0.0625, 0.9375, 0.0625, 0.9688, 0.03125, 0.9688, 0.03125, 0.9375, 0.9375, 0.9375, 0.9375, 0.9688, 0.9063, 0.9688, 0.9062, 0.9375, 1.0, 0.9375, 1.0, 0.9688, 0.9688, 0.9688, 0.9688, 0.9375, 0.03125, 0.9375, 0.03125, 0.9688, 0.0, 0.9688, 0.0, 0.9375, 0.09375, 0.9375, 0.09375, 0.9688, 0.0625, 0.9688, 0.0625, 0.9375, 0.1875, 0.9375, 0.1875, 0.9688, 0.125, 0.9688, 0.125, 0.9375, 0.25, 0.9375, 0.25, 0.9688, 0.1875, 0.9688, 0.1875, 0.9375, 0.3125, 0.9375, 0.3125, 0.9688, 0.25, 0.9688, 0.25, 0.9375, 0.375, 0.9375, 0.375, 0.9688, 0.3125, 0.9688, 0.3125, 0.9375, 0.4375, 0.9375, 0.4375, 0.9688, 0.375, 0.9688, 0.375, 0.9375, 0.5, 0.9375, 0.5, 0.9688, 0.4375, 0.9688, 0.4375, 0.9375, 0.5625, 0.9375, 0.5625, 0.9688, 0.5, 0.9688, 0.5, 0.9375, 0.625, 0.9375, 0.625, 0.9688, 0.5625, 0.9688, 0.5625, 0.9375, 0.6875, 0.9375, 0.6875, 0.9688, 0.625, 0.9688, 0.625, 0.9375, 0.75, 0.9375, 0.75, 0.9688, 0.6875, 0.9688, 0.6875, 0.9375, 0.8125, 0.9375, 0.8125, 0.9688, 0.75, 0.9688, 0.75, 0.9375, 0.875, 0.9375, 0.875, 0.9688, 0.8125, 0.9688, 0.8125, 0.9375, 0.9062, 0.9375, 0.9063, 0.9688, 0.875, 0.9688, 0.875, 0.9375, 0.9688, 0.9375, 0.9688, 0.9688, 0.9375, 0.9688, 0.9375, 0.9375, 0.125, 0.5781, 0.125, 0.5938, 0.09375, 0.5937, 0.09375, 0.5781, 0.0625, 0.5781, 0.0625, 0.5938, 0.03125, 0.5938, 0.03125, 0.5781, 0.9375, 0.5781, 0.9375, 0.5938, 0.9062, 0.5938, 0.9063, 0.5781, 1.0, 0.5781, 1.0, 0.5938, 0.9688, 0.5938, 0.9688, 0.5781, 0.03125, 0.5781, 0.03125, 0.5938, 0.0, 0.5938, 0.0, 0.5781, 0.09375, 0.5781, 0.09375, 0.5937, 0.0625, 0.5938, 0.0625, 0.5781, 0.1875, 0.5781, 0.1875, 0.5938, 0.125, 0.5938, 0.125, 0.5781, 0.25, 0.5781, 0.25, 0.5938, 0.1875, 0.5938, 0.1875, 0.5781, 0.3125, 0.5781, 0.3125, 0.5938, 0.25, 0.5938, 0.25, 0.5781, 0.375, 0.5781, 0.375, 0.5938, 0.3125, 0.5938, 0.3125, 0.5781, 0.4375, 0.5781, 0.4375, 0.5938, 0.375, 0.5938, 0.375, 0.5781, 0.5, 0.5781, 0.5, 0.5938, 0.4375, 0.5938, 0.4375, 0.5781, 0.5625, 0.5781, 0.5625, 0.5938, 0.5, 0.5938, 0.5, 0.5781, 0.625, 0.5781, 0.625, 0.5938, 0.5625, 0.5938, 0.5625, 0.5781, 0.6875, 0.5781, 0.6875, 0.5938, 0.625, 0.5938, 0.625, 0.5781, 0.75, 0.5781, 0.75, 0.5938, 0.6875, 0.5938, 0.6875, 0.5781, 0.8125, 0.5781, 0.8125, 0.5938, 0.75, 0.5938, 0.75, 0.5781, 0.875, 0.5781, 0.875, 0.5938, 0.8125, 0.5938, 0.8125, 0.5781, 0.9063, 0.5781, 0.9062, 0.5938, 0.875, 0.5938, 0.875, 0.5781, 0.9688, 0.5781, 0.9688, 0.5938, 0.9375, 0.5938, 0.9375, 0.5781, 0.125, 0.5938, 0.125, 0.6094, 0.09375, 0.6094, 0.09375, 0.5937, 0.0625, 0.5938, 0.0625, 0.6094, 0.03125, 0.6094, 0.03125, 0.5938, 0.9375, 0.5938, 0.9375, 0.6094, 0.9062, 0.6094, 0.9062, 0.5938, 1.0, 0.5938, 1.0, 0.6094, 0.9688, 0.6094, 0.9688, 0.5938, 0.03125, 0.5938, 0.03125, 0.6094, 0.0, 0.6094, 0.0, 0.5938, 0.09375, 0.5937, 0.09375, 0.6094, 0.0625, 0.6094, 0.0625, 0.5938, 0.1875, 0.5938, 0.1875, 0.6094, 0.125, 0.6094, 0.125, 0.5938, 0.25, 0.5938, 0.25, 0.6094, 0.1875, 0.6094, 0.1875, 0.5938, 0.3125, 0.5938, 0.3125, 0.6094, 0.25, 0.6094, 0.25, 0.5938, 0.375, 0.5938, 0.375, 0.6094, 0.3125, 0.6094, 0.3125, 0.5938, 0.4375, 0.5938, 0.4375, 0.6094, 0.375, 0.6094, 0.375, 0.5938, 0.5, 0.5938, 0.5, 0.6094, 0.4375, 0.6094, 0.4375, 0.5938, 0.5625, 0.5938, 0.5625, 0.6094, 0.5, 0.6094, 0.5, 0.5938, 0.625, 0.5938, 0.625, 0.6094, 0.5625, 0.6094, 0.5625, 0.5938, 0.6875, 0.5938, 0.6875, 0.6094, 0.625, 0.6094, 0.625, 0.5938, 0.75, 0.5938, 0.75, 0.6094, 0.6875, 0.6094, 0.6875, 0.5938, 0.8125, 0.5938, 0.8125, 0.6094, 0.75, 0.6094, 0.75, 0.5938, 0.875, 0.5938, 0.875, 0.6094, 0.8125, 0.6094, 0.8125, 0.5938, 0.9062, 0.5938, 0.9062, 0.6094, 0.875, 0.6094, 0.875, 0.5938, 0.9688, 0.5938, 0.9688, 0.6094, 0.9375, 0.6094, 0.9375, 0.5938, 0.9688, 0.5625, 0.9688, 0.5781, 0.9375, 0.5781, 0.9375, 0.5625, 0.9062, 0.5625, 0.9063, 0.5781, 0.875, 0.5781, 0.875, 0.5625, 0.875, 0.5625, 0.875, 0.5781, 0.8125, 0.5781, 0.8125, 0.5625, 0.8125, 0.5625, 0.8125, 0.5781, 0.75, 0.5781, 0.75, 0.5625, 0.75, 0.5625, 0.75, 0.5781, 0.6875, 0.5781, 0.6875, 0.5625, 0.6875, 0.5625, 0.6875, 0.5781, 0.625, 0.5781, 0.625, 0.5625, 0.625, 0.5625, 0.625, 0.5781, 0.5625, 0.5781, 0.5625, 0.5625, 0.5625, 0.5625, 0.5625, 0.5781, 0.5, 0.5781, 0.5, 0.5625, 0.5, 0.5625, 0.5, 0.5781, 0.4375, 0.5781, 0.4375, 0.5625, 0.4375, 0.5625, 0.4375, 0.5781, 0.375, 0.5781, 0.375, 0.5625, 0.375, 0.5625, 0.375, 0.5781, 0.3125, 0.5781, 0.3125, 0.5625, 0.3125, 0.5625, 0.3125, 0.5781, 0.25, 0.5781, 0.25, 0.5625, 0.25, 0.5625, 0.25, 0.5781, 0.1875, 0.5781, 0.1875, 0.5625, 0.1875, 0.5625, 0.1875, 0.5781, 0.125, 0.5781, 0.125, 0.5625, 0.09375, 0.5625, 0.09375, 0.5781, 0.0625, 0.5781, 0.0625, 0.5625, 0.03125, 0.5625, 0.03125, 0.5781, 0.0, 0.5781, 0.0, 0.5625, 1.0, 0.5625, 1.0, 0.5781, 0.9688, 0.5781, 0.9688, 0.5625, 0.9375, 0.5625, 0.9375, 0.5781, 0.9063, 0.5781, 0.9062, 0.5625, 0.0625, 0.5625, 0.0625, 0.5781, 0.03125, 0.5781, 0.03125, 0.5625, 0.125, 0.5625, 0.125, 0.5781, 0.09375, 0.5781, 0.09375, 0.5625, 0.125, 0.5, 0.125, 0.5312, 0.09375, 0.5312, 0.09375, 0.5, 0.0625, 0.5, 0.0625, 0.5312, 0.03125, 0.5312, 0.03125, 0.5, 0.9375, 0.5, 0.9375, 0.5312, 0.9062, 0.5312, 0.9062, 0.5, 1.0, 0.5, 1.0, 0.5312, 0.9688, 0.5312, 0.9688, 0.5, 0.9688, 0.5, 0.9688, 0.5312, 0.9375, 0.5312, 0.9375, 0.5, 0.9062, 0.5, 0.9062, 0.5312, 0.875, 0.5312, 0.875, 0.5, 0.875, 0.5, 0.875, 0.5312, 0.8125, 0.5312, 0.8125, 0.5, 0.8125, 0.5, 0.8125, 0.5312, 0.75, 0.5312, 0.75, 0.5, 0.75, 0.5, 0.75, 0.5312, 0.6875, 0.5312, 0.6875, 0.5, 0.6875, 0.5, 0.6875, 0.5312, 0.625, 0.5312, 0.625, 0.5, 0.625, 0.5, 0.625, 0.5312, 0.5625, 0.5312, 0.5625, 0.5, 0.5625, 0.5, 0.5625, 0.5312, 0.5, 0.5312, 0.5, 0.5, 0.5, 0.5, 0.5, 0.5312, 0.4375, 0.5312, 0.4375, 0.5, 0.4375, 0.5, 0.4375, 0.5312, 0.375, 0.5312, 0.375, 0.5, 0.375, 0.5, 0.375, 0.5312, 0.3125, 0.5312, 0.3125, 0.5, 0.3125, 0.5, 0.3125, 0.5312, 0.25, 0.5312, 0.25, 0.5, 0.25, 0.5, 0.25, 0.5312, 0.1875, 0.5312, 0.1875, 0.5, 0.1875, 0.5, 0.1875, 0.5312, 0.125, 0.5312, 0.125, 0.5, 0.09375, 0.5, 0.09375, 0.5312, 0.0625, 0.5312, 0.0625, 0.5, 0.03125, 0.5, 0.03125, 0.5312, 0.0, 0.5312, 0.0, 0.5])
me_cylinder.use_mirror_x = True
me_cylinder.update()

# ---- objects
ob_light = bpy.data.objects.new('Light', light_light)
ob_camera = bpy.data.objects.new('Camera', cam_camera)
ob_cylinder = bpy.data.objects.new('Cylinder', me_cylinder)

# ---- transforms, parenting, visibility, modifiers, constraints
ob_light.location = (4.076, 1.005, 5.904)
ob_light.rotation_euler = (0.6503, 0.05522, 1.866)
ob_light.lock_rotations_4d = False
ob_light.empty_display_type = 'ARROWS'
ob_light.color = (0.0, 0.0, 0.0, 0.0)
ob_light.lineart.crease_threshold = 0.0
ob_camera.location = (7.359, -6.926, 4.958)
ob_camera.rotation_euler = (1.109, 0.0, 0.8149)
ob_camera.lock_rotations_4d = False
ob_camera.empty_display_type = 'ARROWS'
ob_camera.color = (0.0, 0.0, 0.0, 0.0)
ob_camera.display_type = 'WIRE'
ob_camera.lineart.crease_threshold = 0.0
ob_cylinder.location = (0.0, 0.0, 1.5)
ob_cylinder.use_mesh_mirror_x = True
_m = ob_cylinder.modifiers.new('Subdivision', 'SUBSURF')

# ---- collection membership
col_collection.objects.link(ob_light)
col_collection.objects.link(ob_camera)
col_collection.objects.link(ob_cylinder)

# ---- scene / render settings (as saved in the file)
scene.camera = ob_camera
scene.frame_start = 1; scene.frame_end = 250; scene.frame_set(1)
scene.render.engine = 'BLENDER_EEVEE_NEXT'
scene.cycles.sampling_pattern = 'TABULATED_SOBOL'
scene.cycles.use_light_tree = False
scene.view_settings.view_transform = 'Filmic'
bpy.context.view_layer.update()
